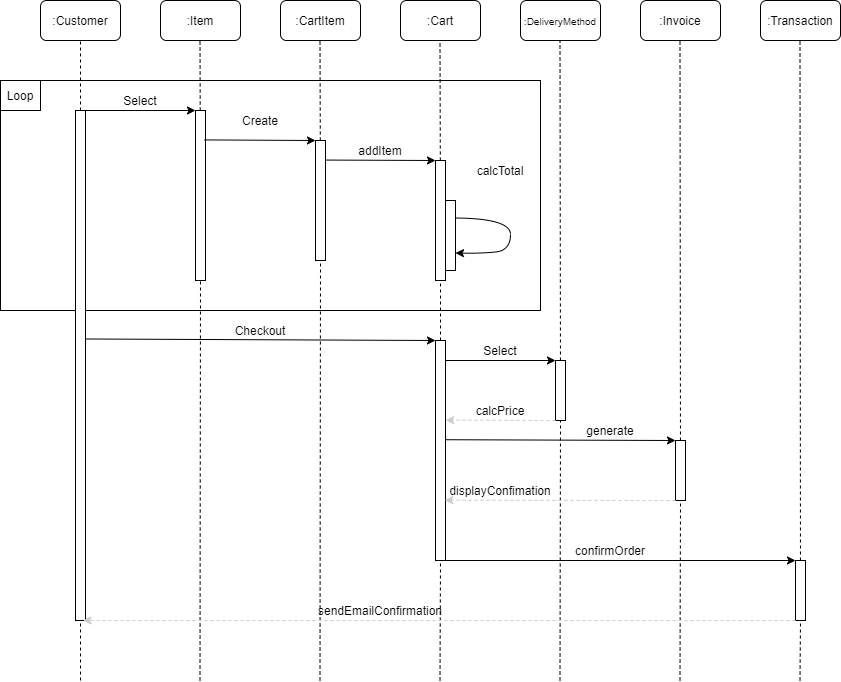

The diagram above was exported from draw.io. Its source (the exported page's mxGraphModel, read from the mxfile embedded in the PNG):
<mxGraphModel dx="853" dy="527" grid="1" gridSize="10" guides="1" tooltips="1" connect="1" arrows="1" fold="1" page="1" pageScale="1" pageWidth="1950" pageHeight="3500" math="0" shadow="0">
  <root>
    <mxCell id="0" />
    <mxCell id="1" parent="0" />
    <mxCell id="pHV8VzyaFlRCzTi_cRKL-1" value="" style="rounded=1;whiteSpace=wrap;html=1;" vertex="1" parent="1">
      <mxGeometry x="200" y="120" width="80" height="40" as="geometry" />
    </mxCell>
    <mxCell id="pHV8VzyaFlRCzTi_cRKL-2" value=":Item" style="text;html=1;strokeColor=none;fillColor=none;align=center;verticalAlign=middle;whiteSpace=wrap;rounded=0;" vertex="1" parent="1">
      <mxGeometry x="200" y="120" width="80" height="40" as="geometry" />
    </mxCell>
    <mxCell id="pHV8VzyaFlRCzTi_cRKL-3" value="" style="rounded=1;whiteSpace=wrap;html=1;" vertex="1" parent="1">
      <mxGeometry x="320" y="120" width="80" height="40" as="geometry" />
    </mxCell>
    <mxCell id="pHV8VzyaFlRCzTi_cRKL-4" value=":CartItem" style="text;html=1;strokeColor=none;fillColor=none;align=center;verticalAlign=middle;whiteSpace=wrap;rounded=0;" vertex="1" parent="1">
      <mxGeometry x="320" y="120" width="80" height="40" as="geometry" />
    </mxCell>
    <mxCell id="pHV8VzyaFlRCzTi_cRKL-5" value="" style="rounded=1;whiteSpace=wrap;html=1;" vertex="1" parent="1">
      <mxGeometry x="440" y="120" width="80" height="40" as="geometry" />
    </mxCell>
    <mxCell id="pHV8VzyaFlRCzTi_cRKL-6" value=":Cart" style="text;html=1;strokeColor=none;fillColor=none;align=center;verticalAlign=middle;whiteSpace=wrap;rounded=0;" vertex="1" parent="1">
      <mxGeometry x="440" y="120" width="80" height="40" as="geometry" />
    </mxCell>
    <mxCell id="pHV8VzyaFlRCzTi_cRKL-7" value="" style="rounded=1;whiteSpace=wrap;html=1;" vertex="1" parent="1">
      <mxGeometry x="560" y="120" width="80" height="40" as="geometry" />
    </mxCell>
    <mxCell id="pHV8VzyaFlRCzTi_cRKL-8" value="&lt;font style=&quot;font-size: 10px&quot;&gt;:DeliveryMethod&lt;/font&gt;" style="text;html=1;strokeColor=none;fillColor=none;align=center;verticalAlign=middle;whiteSpace=wrap;rounded=0;" vertex="1" parent="1">
      <mxGeometry x="560" y="120" width="80" height="40" as="geometry" />
    </mxCell>
    <mxCell id="pHV8VzyaFlRCzTi_cRKL-9" value="" style="rounded=1;whiteSpace=wrap;html=1;" vertex="1" parent="1">
      <mxGeometry x="680" y="120" width="80" height="40" as="geometry" />
    </mxCell>
    <mxCell id="pHV8VzyaFlRCzTi_cRKL-10" value=":Invoice" style="text;html=1;strokeColor=none;fillColor=none;align=center;verticalAlign=middle;whiteSpace=wrap;rounded=0;" vertex="1" parent="1">
      <mxGeometry x="680" y="120" width="80" height="40" as="geometry" />
    </mxCell>
    <mxCell id="pHV8VzyaFlRCzTi_cRKL-11" value="" style="rounded=1;whiteSpace=wrap;html=1;" vertex="1" parent="1">
      <mxGeometry x="800" y="120" width="80" height="40" as="geometry" />
    </mxCell>
    <mxCell id="pHV8VzyaFlRCzTi_cRKL-12" value=":Transaction" style="text;html=1;strokeColor=none;fillColor=none;align=center;verticalAlign=middle;whiteSpace=wrap;rounded=0;" vertex="1" parent="1">
      <mxGeometry x="800" y="120" width="80" height="40" as="geometry" />
    </mxCell>
    <mxCell id="pHV8VzyaFlRCzTi_cRKL-13" value="" style="rounded=1;whiteSpace=wrap;html=1;" vertex="1" parent="1">
      <mxGeometry x="80" y="120" width="80" height="40" as="geometry" />
    </mxCell>
    <mxCell id="pHV8VzyaFlRCzTi_cRKL-14" value=":Customer" style="text;html=1;strokeColor=none;fillColor=none;align=center;verticalAlign=middle;whiteSpace=wrap;rounded=0;" vertex="1" parent="1">
      <mxGeometry x="80" y="120" width="80" height="40" as="geometry" />
    </mxCell>
    <mxCell id="pHV8VzyaFlRCzTi_cRKL-15" value="" style="rounded=0;whiteSpace=wrap;html=1;" vertex="1" parent="1">
      <mxGeometry x="40" y="200" width="540" height="230" as="geometry" />
    </mxCell>
    <mxCell id="pHV8VzyaFlRCzTi_cRKL-16" value="" style="rounded=0;whiteSpace=wrap;html=1;" vertex="1" parent="1">
      <mxGeometry x="40" y="200" width="40" height="30" as="geometry" />
    </mxCell>
    <mxCell id="pHV8VzyaFlRCzTi_cRKL-17" value="Loop" style="text;html=1;strokeColor=none;fillColor=none;align=center;verticalAlign=middle;whiteSpace=wrap;rounded=0;" vertex="1" parent="1">
      <mxGeometry x="40" y="200" width="40" height="30" as="geometry" />
    </mxCell>
    <mxCell id="pHV8VzyaFlRCzTi_cRKL-19" value="" style="endArrow=none;dashed=1;html=1;entryX=0.5;entryY=1;entryDx=0;entryDy=0;" edge="1" parent="1" source="pHV8VzyaFlRCzTi_cRKL-32" target="pHV8VzyaFlRCzTi_cRKL-14">
      <mxGeometry width="50" height="50" relative="1" as="geometry">
        <mxPoint x="120" y="800" as="sourcePoint" />
        <mxPoint x="550" y="300" as="targetPoint" />
      </mxGeometry>
    </mxCell>
    <mxCell id="pHV8VzyaFlRCzTi_cRKL-21" value="" style="endArrow=none;dashed=1;html=1;entryX=0.5;entryY=1;entryDx=0;entryDy=0;" edge="1" parent="1" source="pHV8VzyaFlRCzTi_cRKL-34">
      <mxGeometry width="50" height="50" relative="1" as="geometry">
        <mxPoint x="239.5" y="800" as="sourcePoint" />
        <mxPoint x="239.5" y="160" as="targetPoint" />
      </mxGeometry>
    </mxCell>
    <mxCell id="pHV8VzyaFlRCzTi_cRKL-22" value="" style="endArrow=none;dashed=1;html=1;entryX=0.5;entryY=1;entryDx=0;entryDy=0;" edge="1" parent="1" source="pHV8VzyaFlRCzTi_cRKL-37">
      <mxGeometry width="50" height="50" relative="1" as="geometry">
        <mxPoint x="359.5" y="800" as="sourcePoint" />
        <mxPoint x="359.5" y="160" as="targetPoint" />
      </mxGeometry>
    </mxCell>
    <mxCell id="pHV8VzyaFlRCzTi_cRKL-23" value="" style="endArrow=none;dashed=1;html=1;entryX=0.5;entryY=1;entryDx=0;entryDy=0;" edge="1" parent="1" source="pHV8VzyaFlRCzTi_cRKL-40">
      <mxGeometry width="50" height="50" relative="1" as="geometry">
        <mxPoint x="479.5" y="800" as="sourcePoint" />
        <mxPoint x="479.5" y="160" as="targetPoint" />
      </mxGeometry>
    </mxCell>
    <mxCell id="pHV8VzyaFlRCzTi_cRKL-24" value="" style="endArrow=none;dashed=1;html=1;entryX=0.5;entryY=1;entryDx=0;entryDy=0;" edge="1" parent="1" source="pHV8VzyaFlRCzTi_cRKL-50">
      <mxGeometry width="50" height="50" relative="1" as="geometry">
        <mxPoint x="599.5" y="800" as="sourcePoint" />
        <mxPoint x="599.5" y="160" as="targetPoint" />
      </mxGeometry>
    </mxCell>
    <mxCell id="pHV8VzyaFlRCzTi_cRKL-25" value="" style="endArrow=none;dashed=1;html=1;entryX=0.5;entryY=1;entryDx=0;entryDy=0;" edge="1" parent="1" source="pHV8VzyaFlRCzTi_cRKL-53">
      <mxGeometry width="50" height="50" relative="1" as="geometry">
        <mxPoint x="719.5" y="800" as="sourcePoint" />
        <mxPoint x="719.5" y="160" as="targetPoint" />
      </mxGeometry>
    </mxCell>
    <mxCell id="pHV8VzyaFlRCzTi_cRKL-26" value="" style="endArrow=none;dashed=1;html=1;entryX=0.5;entryY=1;entryDx=0;entryDy=0;" edge="1" parent="1" source="pHV8VzyaFlRCzTi_cRKL-56">
      <mxGeometry width="50" height="50" relative="1" as="geometry">
        <mxPoint x="839.5" y="800" as="sourcePoint" />
        <mxPoint x="839.5" y="160" as="targetPoint" />
      </mxGeometry>
    </mxCell>
    <mxCell id="pHV8VzyaFlRCzTi_cRKL-28" value="Select&lt;span style=&quot;color: rgba(0 , 0 , 0 , 0) ; font-family: monospace ; font-size: 0px&quot;&gt;%3CmxGraphModel%3E%3Croot%3E%3CmxCell%20id%3D%220%22%2F%3E%3CmxCell%20id%3D%221%22%20parent%3D%220%22%2F%3E%3CmxCell%20id%3D%222%22%20value%3D%22%22%20style%3D%22endArrow%3Dnone%3Bdashed%3D1%3Bhtml%3D1%3BentryX%3D0.5%3BentryY%3D1%3BentryDx%3D0%3BentryDy%3D0%3B%22%20edge%3D%221%22%20parent%3D%221%22%3E%3CmxGeometry%20width%3D%2250%22%20height%3D%2250%22%20relative%3D%221%22%20as%3D%22geometry%22%3E%3CmxPoint%20x%3D%22719.5%22%20y%3D%22800%22%20as%3D%22sourcePoint%22%2F%3E%3CmxPoint%20x%3D%22719.5%22%20y%3D%22160%22%20as%3D%22targetPoint%22%2F%3E%3C%2FmxGeometry%3E%3C%2FmxCell%3E%3C%2Froot%3E%3C%2FmxGraphModel%3E&lt;/span&gt;" style="text;html=1;strokeColor=none;fillColor=none;align=center;verticalAlign=middle;whiteSpace=wrap;rounded=0;" vertex="1" parent="1">
      <mxGeometry x="160" y="210" width="40" height="20" as="geometry" />
    </mxCell>
    <mxCell id="pHV8VzyaFlRCzTi_cRKL-29" value="Create" style="text;html=1;strokeColor=none;fillColor=none;align=center;verticalAlign=middle;whiteSpace=wrap;rounded=0;" vertex="1" parent="1">
      <mxGeometry x="280" y="230" width="40" height="20" as="geometry" />
    </mxCell>
    <mxCell id="pHV8VzyaFlRCzTi_cRKL-30" value="addItem" style="text;html=1;strokeColor=none;fillColor=none;align=center;verticalAlign=middle;whiteSpace=wrap;rounded=0;" vertex="1" parent="1">
      <mxGeometry x="400" y="260" width="40" height="20" as="geometry" />
    </mxCell>
    <mxCell id="pHV8VzyaFlRCzTi_cRKL-31" value="calcTotal" style="text;html=1;strokeColor=none;fillColor=none;align=center;verticalAlign=middle;whiteSpace=wrap;rounded=0;" vertex="1" parent="1">
      <mxGeometry x="520" y="280" width="40" height="20" as="geometry" />
    </mxCell>
    <mxCell id="pHV8VzyaFlRCzTi_cRKL-32" value="" style="rounded=0;whiteSpace=wrap;html=1;" vertex="1" parent="1">
      <mxGeometry x="115" y="230" width="10" height="510" as="geometry" />
    </mxCell>
    <mxCell id="pHV8VzyaFlRCzTi_cRKL-33" value="" style="endArrow=none;dashed=1;html=1;entryX=0.5;entryY=1;entryDx=0;entryDy=0;" edge="1" parent="1" target="pHV8VzyaFlRCzTi_cRKL-32">
      <mxGeometry width="50" height="50" relative="1" as="geometry">
        <mxPoint x="120" y="800" as="sourcePoint" />
        <mxPoint x="120" y="160" as="targetPoint" />
      </mxGeometry>
    </mxCell>
    <mxCell id="pHV8VzyaFlRCzTi_cRKL-34" value="" style="rounded=0;whiteSpace=wrap;html=1;" vertex="1" parent="1">
      <mxGeometry x="235" y="230" width="10" height="170" as="geometry" />
    </mxCell>
    <mxCell id="pHV8VzyaFlRCzTi_cRKL-35" value="" style="endArrow=none;dashed=1;html=1;entryX=0.5;entryY=1;entryDx=0;entryDy=0;" edge="1" parent="1" target="pHV8VzyaFlRCzTi_cRKL-34">
      <mxGeometry width="50" height="50" relative="1" as="geometry">
        <mxPoint x="239.5" y="800" as="sourcePoint" />
        <mxPoint x="239.5" y="160" as="targetPoint" />
      </mxGeometry>
    </mxCell>
    <mxCell id="pHV8VzyaFlRCzTi_cRKL-36" value="" style="endArrow=classic;html=1;exitX=1;exitY=0;exitDx=0;exitDy=0;entryX=0;entryY=0;entryDx=0;entryDy=0;" edge="1" parent="1" source="pHV8VzyaFlRCzTi_cRKL-32" target="pHV8VzyaFlRCzTi_cRKL-34">
      <mxGeometry width="50" height="50" relative="1" as="geometry">
        <mxPoint x="500" y="510" as="sourcePoint" />
        <mxPoint x="550" y="460" as="targetPoint" />
      </mxGeometry>
    </mxCell>
    <mxCell id="pHV8VzyaFlRCzTi_cRKL-37" value="" style="rounded=0;whiteSpace=wrap;html=1;" vertex="1" parent="1">
      <mxGeometry x="355" y="260" width="10" height="120" as="geometry" />
    </mxCell>
    <mxCell id="pHV8VzyaFlRCzTi_cRKL-38" value="" style="endArrow=none;dashed=1;html=1;entryX=0.5;entryY=1;entryDx=0;entryDy=0;" edge="1" parent="1" target="pHV8VzyaFlRCzTi_cRKL-37">
      <mxGeometry width="50" height="50" relative="1" as="geometry">
        <mxPoint x="359.5" y="800" as="sourcePoint" />
        <mxPoint x="359.5" y="160" as="targetPoint" />
      </mxGeometry>
    </mxCell>
    <mxCell id="pHV8VzyaFlRCzTi_cRKL-39" value="" style="endArrow=classic;html=1;entryX=0;entryY=0;entryDx=0;entryDy=0;exitX=0.9;exitY=0.173;exitDx=0;exitDy=0;exitPerimeter=0;" edge="1" parent="1" source="pHV8VzyaFlRCzTi_cRKL-34" target="pHV8VzyaFlRCzTi_cRKL-37">
      <mxGeometry width="50" height="50" relative="1" as="geometry">
        <mxPoint x="390" y="540" as="sourcePoint" />
        <mxPoint x="550" y="460" as="targetPoint" />
      </mxGeometry>
    </mxCell>
    <mxCell id="pHV8VzyaFlRCzTi_cRKL-40" value="" style="rounded=0;whiteSpace=wrap;html=1;" vertex="1" parent="1">
      <mxGeometry x="475" y="280" width="10" height="120" as="geometry" />
    </mxCell>
    <mxCell id="pHV8VzyaFlRCzTi_cRKL-41" value="" style="endArrow=none;dashed=1;html=1;entryX=0.5;entryY=1;entryDx=0;entryDy=0;" edge="1" parent="1" source="pHV8VzyaFlRCzTi_cRKL-45" target="pHV8VzyaFlRCzTi_cRKL-40">
      <mxGeometry width="50" height="50" relative="1" as="geometry">
        <mxPoint x="479.5" y="800" as="sourcePoint" />
        <mxPoint x="479.5" y="160" as="targetPoint" />
      </mxGeometry>
    </mxCell>
    <mxCell id="pHV8VzyaFlRCzTi_cRKL-42" value="" style="rounded=0;whiteSpace=wrap;html=1;" vertex="1" parent="1">
      <mxGeometry x="485" y="320" width="10" height="70" as="geometry" />
    </mxCell>
    <mxCell id="pHV8VzyaFlRCzTi_cRKL-43" value="" style="endArrow=classic;html=1;entryX=0;entryY=0;entryDx=0;entryDy=0;exitX=1.04;exitY=0.163;exitDx=0;exitDy=0;exitPerimeter=0;" edge="1" parent="1" source="pHV8VzyaFlRCzTi_cRKL-37" target="pHV8VzyaFlRCzTi_cRKL-40">
      <mxGeometry width="50" height="50" relative="1" as="geometry">
        <mxPoint x="500" y="510" as="sourcePoint" />
        <mxPoint x="550" y="460" as="targetPoint" />
      </mxGeometry>
    </mxCell>
    <mxCell id="pHV8VzyaFlRCzTi_cRKL-44" value="" style="curved=1;endArrow=classic;html=1;entryX=1;entryY=0.75;entryDx=0;entryDy=0;exitX=1;exitY=0.25;exitDx=0;exitDy=0;" edge="1" parent="1" source="pHV8VzyaFlRCzTi_cRKL-42" target="pHV8VzyaFlRCzTi_cRKL-42">
      <mxGeometry width="50" height="50" relative="1" as="geometry">
        <mxPoint x="450" y="440" as="sourcePoint" />
        <mxPoint x="500" y="390" as="targetPoint" />
        <Array as="points">
          <mxPoint x="550" y="338" />
          <mxPoint x="550" y="370" />
          <mxPoint x="520" y="373" />
        </Array>
      </mxGeometry>
    </mxCell>
    <mxCell id="pHV8VzyaFlRCzTi_cRKL-45" value="" style="rounded=0;whiteSpace=wrap;html=1;" vertex="1" parent="1">
      <mxGeometry x="475" y="460" width="10" height="220" as="geometry" />
    </mxCell>
    <mxCell id="pHV8VzyaFlRCzTi_cRKL-46" value="" style="endArrow=none;dashed=1;html=1;entryX=0.5;entryY=1;entryDx=0;entryDy=0;" edge="1" parent="1" target="pHV8VzyaFlRCzTi_cRKL-45">
      <mxGeometry width="50" height="50" relative="1" as="geometry">
        <mxPoint x="479.5" y="800" as="sourcePoint" />
        <mxPoint x="480" y="400" as="targetPoint" />
      </mxGeometry>
    </mxCell>
    <mxCell id="pHV8VzyaFlRCzTi_cRKL-47" value="Checkout" style="text;html=1;strokeColor=none;fillColor=none;align=center;verticalAlign=middle;whiteSpace=wrap;rounded=0;" vertex="1" parent="1">
      <mxGeometry x="280" y="440" width="40" height="20" as="geometry" />
    </mxCell>
    <mxCell id="pHV8VzyaFlRCzTi_cRKL-48" value="Select" style="text;html=1;strokeColor=none;fillColor=none;align=center;verticalAlign=middle;whiteSpace=wrap;rounded=0;" vertex="1" parent="1">
      <mxGeometry x="520" y="460" width="40" height="20" as="geometry" />
    </mxCell>
    <mxCell id="pHV8VzyaFlRCzTi_cRKL-49" value="" style="endArrow=classic;html=1;entryX=0;entryY=0;entryDx=0;entryDy=0;exitX=1;exitY=0.448;exitDx=0;exitDy=0;exitPerimeter=0;" edge="1" parent="1" source="pHV8VzyaFlRCzTi_cRKL-32" target="pHV8VzyaFlRCzTi_cRKL-45">
      <mxGeometry width="50" height="50" relative="1" as="geometry">
        <mxPoint x="400" y="440" as="sourcePoint" />
        <mxPoint x="450" y="390" as="targetPoint" />
      </mxGeometry>
    </mxCell>
    <mxCell id="pHV8VzyaFlRCzTi_cRKL-50" value="" style="rounded=0;whiteSpace=wrap;html=1;" vertex="1" parent="1">
      <mxGeometry x="595" y="480" width="10" height="60" as="geometry" />
    </mxCell>
    <mxCell id="pHV8VzyaFlRCzTi_cRKL-51" value="" style="endArrow=none;dashed=1;html=1;entryX=0.5;entryY=1;entryDx=0;entryDy=0;" edge="1" parent="1" target="pHV8VzyaFlRCzTi_cRKL-50">
      <mxGeometry width="50" height="50" relative="1" as="geometry">
        <mxPoint x="599.5" y="800" as="sourcePoint" />
        <mxPoint x="599.5" y="160" as="targetPoint" />
      </mxGeometry>
    </mxCell>
    <mxCell id="pHV8VzyaFlRCzTi_cRKL-52" value="" style="endArrow=classic;html=1;entryX=0;entryY=0;entryDx=0;entryDy=0;" edge="1" parent="1" target="pHV8VzyaFlRCzTi_cRKL-50">
      <mxGeometry width="50" height="50" relative="1" as="geometry">
        <mxPoint x="485" y="480" as="sourcePoint" />
        <mxPoint x="450" y="390" as="targetPoint" />
      </mxGeometry>
    </mxCell>
    <mxCell id="pHV8VzyaFlRCzTi_cRKL-53" value="" style="rounded=0;whiteSpace=wrap;html=1;" vertex="1" parent="1">
      <mxGeometry x="715" y="560" width="10" height="60" as="geometry" />
    </mxCell>
    <mxCell id="pHV8VzyaFlRCzTi_cRKL-54" value="" style="endArrow=none;dashed=1;html=1;entryX=0.5;entryY=1;entryDx=0;entryDy=0;" edge="1" parent="1" target="pHV8VzyaFlRCzTi_cRKL-53">
      <mxGeometry width="50" height="50" relative="1" as="geometry">
        <mxPoint x="719.5" y="800" as="sourcePoint" />
        <mxPoint x="719.5" y="160" as="targetPoint" />
      </mxGeometry>
    </mxCell>
    <mxCell id="pHV8VzyaFlRCzTi_cRKL-55" value="" style="endArrow=classic;html=1;entryX=0;entryY=0;entryDx=0;entryDy=0;exitX=1.004;exitY=0.451;exitDx=0;exitDy=0;exitPerimeter=0;" edge="1" parent="1" source="pHV8VzyaFlRCzTi_cRKL-45">
      <mxGeometry width="50" height="50" relative="1" as="geometry">
        <mxPoint x="605" y="560" as="sourcePoint" />
        <mxPoint x="715" y="560" as="targetPoint" />
      </mxGeometry>
    </mxCell>
    <mxCell id="pHV8VzyaFlRCzTi_cRKL-56" value="" style="rounded=0;whiteSpace=wrap;html=1;" vertex="1" parent="1">
      <mxGeometry x="835" y="680" width="10" height="60" as="geometry" />
    </mxCell>
    <mxCell id="pHV8VzyaFlRCzTi_cRKL-57" value="" style="endArrow=none;dashed=1;html=1;entryX=0.5;entryY=1;entryDx=0;entryDy=0;" edge="1" parent="1" target="pHV8VzyaFlRCzTi_cRKL-56">
      <mxGeometry width="50" height="50" relative="1" as="geometry">
        <mxPoint x="839.5" y="800" as="sourcePoint" />
        <mxPoint x="839.5" y="160" as="targetPoint" />
      </mxGeometry>
    </mxCell>
    <mxCell id="pHV8VzyaFlRCzTi_cRKL-58" value="" style="endArrow=classic;html=1;entryX=0;entryY=0;entryDx=0;entryDy=0;exitX=1;exitY=1;exitDx=0;exitDy=0;" edge="1" parent="1" source="pHV8VzyaFlRCzTi_cRKL-45" target="pHV8VzyaFlRCzTi_cRKL-56">
      <mxGeometry width="50" height="50" relative="1" as="geometry">
        <mxPoint x="494.99999999999994" y="680" as="sourcePoint" />
        <mxPoint x="724.96" y="680.78" as="targetPoint" />
      </mxGeometry>
    </mxCell>
    <mxCell id="pHV8VzyaFlRCzTi_cRKL-59" value="" style="endArrow=classic;html=1;exitX=0;exitY=1;exitDx=0;exitDy=0;entryX=1.017;entryY=0.362;entryDx=0;entryDy=0;entryPerimeter=0;dashed=1;strokeColor=#CCCCCC;" edge="1" parent="1" source="pHV8VzyaFlRCzTi_cRKL-50" target="pHV8VzyaFlRCzTi_cRKL-45">
      <mxGeometry width="50" height="50" relative="1" as="geometry">
        <mxPoint x="520" y="560" as="sourcePoint" />
        <mxPoint x="570" y="510" as="targetPoint" />
      </mxGeometry>
    </mxCell>
    <mxCell id="pHV8VzyaFlRCzTi_cRKL-60" value="" style="endArrow=classic;html=1;exitX=0;exitY=1;exitDx=0;exitDy=0;entryX=0.926;entryY=0.726;entryDx=0;entryDy=0;entryPerimeter=0;dashed=1;strokeColor=#CCCCCC;" edge="1" parent="1" source="pHV8VzyaFlRCzTi_cRKL-53" target="pHV8VzyaFlRCzTi_cRKL-45">
      <mxGeometry width="50" height="50" relative="1" as="geometry">
        <mxPoint x="704.83" y="620.36" as="sourcePoint" />
        <mxPoint x="594.9999999999999" y="620" as="targetPoint" />
      </mxGeometry>
    </mxCell>
    <mxCell id="pHV8VzyaFlRCzTi_cRKL-61" value="" style="endArrow=classic;html=1;exitX=0;exitY=1;exitDx=0;exitDy=0;entryX=0.75;entryY=1;entryDx=0;entryDy=0;dashed=1;strokeColor=#CCCCCC;" edge="1" parent="1" source="pHV8VzyaFlRCzTi_cRKL-56" target="pHV8VzyaFlRCzTi_cRKL-32">
      <mxGeometry width="50" height="50" relative="1" as="geometry">
        <mxPoint x="790.74" y="740.28" as="sourcePoint" />
        <mxPoint x="560" y="740" as="targetPoint" />
      </mxGeometry>
    </mxCell>
    <mxCell id="pHV8VzyaFlRCzTi_cRKL-62" value="calcPrice" style="text;html=1;strokeColor=none;fillColor=none;align=center;verticalAlign=middle;whiteSpace=wrap;rounded=0;" vertex="1" parent="1">
      <mxGeometry x="520" y="520" width="40" height="20" as="geometry" />
    </mxCell>
    <mxCell id="pHV8VzyaFlRCzTi_cRKL-63" value="generate" style="text;html=1;strokeColor=none;fillColor=none;align=center;verticalAlign=middle;whiteSpace=wrap;rounded=0;" vertex="1" parent="1">
      <mxGeometry x="630" y="540" width="40" height="20" as="geometry" />
    </mxCell>
    <mxCell id="pHV8VzyaFlRCzTi_cRKL-64" value="displayConfimation" style="text;html=1;strokeColor=none;fillColor=none;align=center;verticalAlign=middle;whiteSpace=wrap;rounded=0;" vertex="1" parent="1">
      <mxGeometry x="520" y="600" width="40" height="20" as="geometry" />
    </mxCell>
    <mxCell id="pHV8VzyaFlRCzTi_cRKL-65" value="confirmOrder" style="text;html=1;strokeColor=none;fillColor=none;align=center;verticalAlign=middle;whiteSpace=wrap;rounded=0;" vertex="1" parent="1">
      <mxGeometry x="630" y="660" width="40" height="20" as="geometry" />
    </mxCell>
    <mxCell id="pHV8VzyaFlRCzTi_cRKL-66" value="sendEmailConfirmation" style="text;html=1;strokeColor=none;fillColor=none;align=center;verticalAlign=middle;whiteSpace=wrap;rounded=0;" vertex="1" parent="1">
      <mxGeometry x="400" y="720" width="40" height="20" as="geometry" />
    </mxCell>
  </root>
</mxGraphModel>